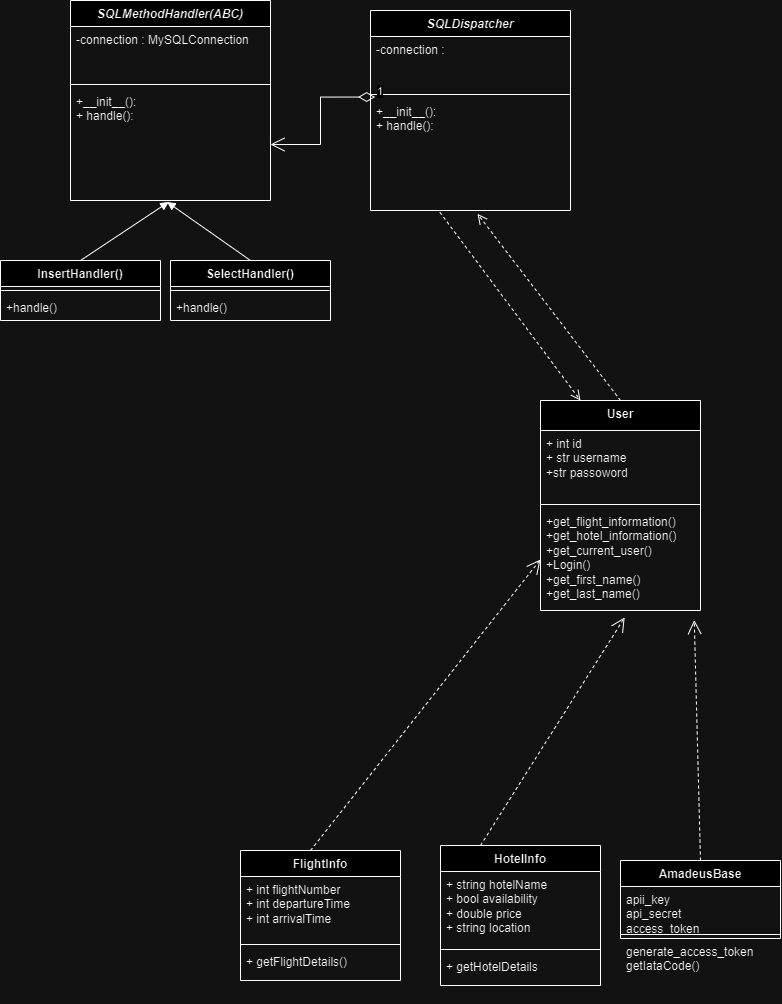

The diagram above was exported from draw.io. Its source (the exported page's mxGraphModel, read from the mxfile embedded in the PNG):
<mxGraphModel dx="1985" dy="1759" grid="1" gridSize="10" guides="1" tooltips="1" connect="1" arrows="1" fold="1" page="1" pageScale="1" pageWidth="827" pageHeight="1169" math="0" shadow="0">
  <root>
    <mxCell id="WIyWlLk6GJQsqaUBKTNV-0" />
    <mxCell id="WIyWlLk6GJQsqaUBKTNV-1" parent="WIyWlLk6GJQsqaUBKTNV-0" />
    <mxCell id="d71rQ1uXm1Om9iURZ_0d-1" value="&lt;i&gt;SQLMethodHandler(ABC)&lt;/i&gt;" style="swimlane;fontStyle=1;align=center;verticalAlign=top;childLayout=stackLayout;horizontal=1;startSize=26;horizontalStack=0;resizeParent=1;resizeParentMax=0;resizeLast=0;collapsible=1;marginBottom=0;whiteSpace=wrap;html=1;" parent="WIyWlLk6GJQsqaUBKTNV-1" vertex="1">
      <mxGeometry x="-60" y="-290" width="200" height="200" as="geometry" />
    </mxCell>
    <mxCell id="d71rQ1uXm1Om9iURZ_0d-2" value="-connection : MySQLConnection&lt;div&gt;&lt;br&gt;&lt;/div&gt;" style="text;strokeColor=none;fillColor=none;align=left;verticalAlign=top;spacingLeft=4;spacingRight=4;overflow=hidden;rotatable=0;points=[[0,0.5],[1,0.5]];portConstraint=eastwest;whiteSpace=wrap;html=1;" parent="d71rQ1uXm1Om9iURZ_0d-1" vertex="1">
      <mxGeometry y="26" width="200" height="54" as="geometry" />
    </mxCell>
    <mxCell id="d71rQ1uXm1Om9iURZ_0d-3" value="" style="line;strokeWidth=1;fillColor=none;align=left;verticalAlign=middle;spacingTop=-1;spacingLeft=3;spacingRight=3;rotatable=0;labelPosition=right;points=[];portConstraint=eastwest;strokeColor=inherit;" parent="d71rQ1uXm1Om9iURZ_0d-1" vertex="1">
      <mxGeometry y="80" width="200" height="8" as="geometry" />
    </mxCell>
    <mxCell id="d71rQ1uXm1Om9iURZ_0d-4" value="+__init__():&lt;div&gt;+ handle():&lt;/div&gt;&lt;div&gt;&lt;br&gt;&lt;/div&gt;" style="text;strokeColor=none;fillColor=none;align=left;verticalAlign=top;spacingLeft=4;spacingRight=4;overflow=hidden;rotatable=0;points=[[0,0.5],[1,0.5]];portConstraint=eastwest;whiteSpace=wrap;html=1;" parent="d71rQ1uXm1Om9iURZ_0d-1" vertex="1">
      <mxGeometry y="88" width="200" height="112" as="geometry" />
    </mxCell>
    <mxCell id="d71rQ1uXm1Om9iURZ_0d-9" value="User" style="swimlane;fontStyle=1;align=center;verticalAlign=top;childLayout=stackLayout;horizontal=1;startSize=30;horizontalStack=0;resizeParent=1;resizeParentMax=0;resizeLast=0;collapsible=1;marginBottom=0;whiteSpace=wrap;html=1;" parent="WIyWlLk6GJQsqaUBKTNV-1" vertex="1">
      <mxGeometry x="410" y="110" width="160" height="210" as="geometry" />
    </mxCell>
    <mxCell id="d71rQ1uXm1Om9iURZ_0d-10" value="&lt;div&gt;+ int id&lt;/div&gt;&lt;div&gt;+ str username&lt;/div&gt;&lt;div&gt;+str passoword&lt;/div&gt;" style="text;strokeColor=none;fillColor=none;align=left;verticalAlign=top;spacingLeft=4;spacingRight=4;overflow=hidden;rotatable=0;points=[[0,0.5],[1,0.5]];portConstraint=eastwest;whiteSpace=wrap;html=1;" parent="d71rQ1uXm1Om9iURZ_0d-9" vertex="1">
      <mxGeometry y="30" width="160" height="70" as="geometry" />
    </mxCell>
    <mxCell id="d71rQ1uXm1Om9iURZ_0d-11" value="" style="line;strokeWidth=1;fillColor=none;align=left;verticalAlign=middle;spacingTop=-1;spacingLeft=3;spacingRight=3;rotatable=0;labelPosition=right;points=[];portConstraint=eastwest;strokeColor=inherit;" parent="d71rQ1uXm1Om9iURZ_0d-9" vertex="1">
      <mxGeometry y="100" width="160" height="8" as="geometry" />
    </mxCell>
    <mxCell id="d71rQ1uXm1Om9iURZ_0d-12" value="+get_flight_information()&lt;div&gt;+get_hotel_information()&lt;/div&gt;&lt;div&gt;+get_current_user()&lt;br&gt;+Login()&lt;/div&gt;&lt;div&gt;+get_first_name()&lt;/div&gt;&lt;div&gt;+get_last_name()&lt;/div&gt;" style="text;strokeColor=none;fillColor=none;align=left;verticalAlign=top;spacingLeft=4;spacingRight=4;overflow=hidden;rotatable=0;points=[[0,0.5],[1,0.5]];portConstraint=eastwest;whiteSpace=wrap;html=1;" parent="d71rQ1uXm1Om9iURZ_0d-9" vertex="1">
      <mxGeometry y="108" width="160" height="102" as="geometry" />
    </mxCell>
    <mxCell id="d71rQ1uXm1Om9iURZ_0d-17" value="FlightInfo" style="swimlane;fontStyle=1;align=center;verticalAlign=top;childLayout=stackLayout;horizontal=1;startSize=26;horizontalStack=0;resizeParent=1;resizeParentMax=0;resizeLast=0;collapsible=1;marginBottom=0;whiteSpace=wrap;html=1;" parent="WIyWlLk6GJQsqaUBKTNV-1" vertex="1">
      <mxGeometry x="110" y="560" width="160" height="130" as="geometry" />
    </mxCell>
    <mxCell id="d71rQ1uXm1Om9iURZ_0d-18" value="+ int flightNumber&lt;div&gt;+ int departureTime&lt;/div&gt;&lt;div&gt;+ int arrivalTime&lt;/div&gt;" style="text;strokeColor=none;fillColor=none;align=left;verticalAlign=top;spacingLeft=4;spacingRight=4;overflow=hidden;rotatable=0;points=[[0,0.5],[1,0.5]];portConstraint=eastwest;whiteSpace=wrap;html=1;" parent="d71rQ1uXm1Om9iURZ_0d-17" vertex="1">
      <mxGeometry y="26" width="160" height="64" as="geometry" />
    </mxCell>
    <mxCell id="d71rQ1uXm1Om9iURZ_0d-19" value="" style="line;strokeWidth=1;fillColor=none;align=left;verticalAlign=middle;spacingTop=-1;spacingLeft=3;spacingRight=3;rotatable=0;labelPosition=right;points=[];portConstraint=eastwest;strokeColor=inherit;" parent="d71rQ1uXm1Om9iURZ_0d-17" vertex="1">
      <mxGeometry y="90" width="160" height="8" as="geometry" />
    </mxCell>
    <mxCell id="d71rQ1uXm1Om9iURZ_0d-20" value="+ getFlightDetails()" style="text;strokeColor=none;fillColor=none;align=left;verticalAlign=top;spacingLeft=4;spacingRight=4;overflow=hidden;rotatable=0;points=[[0,0.5],[1,0.5]];portConstraint=eastwest;whiteSpace=wrap;html=1;" parent="d71rQ1uXm1Om9iURZ_0d-17" vertex="1">
      <mxGeometry y="98" width="160" height="32" as="geometry" />
    </mxCell>
    <mxCell id="d71rQ1uXm1Om9iURZ_0d-21" value="HotelInfo" style="swimlane;fontStyle=1;align=center;verticalAlign=top;childLayout=stackLayout;horizontal=1;startSize=26;horizontalStack=0;resizeParent=1;resizeParentMax=0;resizeLast=0;collapsible=1;marginBottom=0;whiteSpace=wrap;html=1;" parent="WIyWlLk6GJQsqaUBKTNV-1" vertex="1">
      <mxGeometry x="310" y="555" width="160" height="140" as="geometry" />
    </mxCell>
    <mxCell id="d71rQ1uXm1Om9iURZ_0d-22" value="+ string hotelName&lt;div&gt;+ bool availability&lt;/div&gt;&lt;div&gt;+ double price&lt;/div&gt;&lt;div&gt;+ string location&lt;/div&gt;" style="text;strokeColor=none;fillColor=none;align=left;verticalAlign=top;spacingLeft=4;spacingRight=4;overflow=hidden;rotatable=0;points=[[0,0.5],[1,0.5]];portConstraint=eastwest;whiteSpace=wrap;html=1;" parent="d71rQ1uXm1Om9iURZ_0d-21" vertex="1">
      <mxGeometry y="26" width="160" height="74" as="geometry" />
    </mxCell>
    <mxCell id="d71rQ1uXm1Om9iURZ_0d-23" value="" style="line;strokeWidth=1;fillColor=none;align=left;verticalAlign=middle;spacingTop=-1;spacingLeft=3;spacingRight=3;rotatable=0;labelPosition=right;points=[];portConstraint=eastwest;strokeColor=inherit;" parent="d71rQ1uXm1Om9iURZ_0d-21" vertex="1">
      <mxGeometry y="100" width="160" height="8" as="geometry" />
    </mxCell>
    <mxCell id="d71rQ1uXm1Om9iURZ_0d-24" value="+ getHotelDetails" style="text;strokeColor=none;fillColor=none;align=left;verticalAlign=top;spacingLeft=4;spacingRight=4;overflow=hidden;rotatable=0;points=[[0,0.5],[1,0.5]];portConstraint=eastwest;whiteSpace=wrap;html=1;" parent="d71rQ1uXm1Om9iURZ_0d-21" vertex="1">
      <mxGeometry y="108" width="160" height="32" as="geometry" />
    </mxCell>
    <mxCell id="d71rQ1uXm1Om9iURZ_0d-25" value="AmadeusBase" style="swimlane;fontStyle=1;align=center;verticalAlign=top;childLayout=stackLayout;horizontal=1;startSize=26;horizontalStack=0;resizeParent=1;resizeParentMax=0;resizeLast=0;collapsible=1;marginBottom=0;whiteSpace=wrap;html=1;" parent="WIyWlLk6GJQsqaUBKTNV-1" vertex="1">
      <mxGeometry x="490" y="570" width="160" height="78" as="geometry" />
    </mxCell>
    <mxCell id="d71rQ1uXm1Om9iURZ_0d-26" value="apii_key&lt;div&gt;api_secret&lt;/div&gt;&lt;div&gt;access_token&lt;/div&gt;" style="text;strokeColor=none;fillColor=none;align=left;verticalAlign=top;spacingLeft=4;spacingRight=4;overflow=hidden;rotatable=0;points=[[0,0.5],[1,0.5]];portConstraint=eastwest;whiteSpace=wrap;html=1;" parent="d71rQ1uXm1Om9iURZ_0d-25" vertex="1">
      <mxGeometry y="26" width="160" height="44" as="geometry" />
    </mxCell>
    <mxCell id="d71rQ1uXm1Om9iURZ_0d-27" value="" style="line;strokeWidth=1;fillColor=none;align=left;verticalAlign=middle;spacingTop=-1;spacingLeft=3;spacingRight=3;rotatable=0;labelPosition=right;points=[];portConstraint=eastwest;strokeColor=inherit;" parent="d71rQ1uXm1Om9iURZ_0d-25" vertex="1">
      <mxGeometry y="70" width="160" height="8" as="geometry" />
    </mxCell>
    <mxCell id="eIcu2sw4lo0ua2_BO_4T-1" value="" style="endArrow=open;endSize=12;dashed=1;html=1;rounded=0;entryX=0.961;entryY=1.094;entryDx=0;entryDy=0;exitX=0.5;exitY=0;exitDx=0;exitDy=0;entryPerimeter=0;" parent="WIyWlLk6GJQsqaUBKTNV-1" source="d71rQ1uXm1Om9iURZ_0d-25" target="d71rQ1uXm1Om9iURZ_0d-12" edge="1">
      <mxGeometry width="160" relative="1" as="geometry">
        <mxPoint x="367.03999999999996" y="481.9839999999999" as="sourcePoint" />
        <mxPoint x="434" y="502" as="targetPoint" />
      </mxGeometry>
    </mxCell>
    <mxCell id="eIcu2sw4lo0ua2_BO_4T-0" value="" style="endArrow=open;endSize=12;dashed=1;html=1;rounded=0;entryX=0.526;entryY=1.068;entryDx=0;entryDy=0;exitX=0.25;exitY=0;exitDx=0;exitDy=0;entryPerimeter=0;" parent="WIyWlLk6GJQsqaUBKTNV-1" source="d71rQ1uXm1Om9iURZ_0d-21" target="d71rQ1uXm1Om9iURZ_0d-12" edge="1">
      <mxGeometry width="160" relative="1" as="geometry">
        <mxPoint x="345.2800000000002" y="484.0300000000002" as="sourcePoint" />
        <mxPoint x="318" y="552" as="targetPoint" />
      </mxGeometry>
    </mxCell>
    <mxCell id="qrzZAHFNlQP70ouwILl9-0" value="" style="endArrow=open;endSize=12;dashed=1;html=1;rounded=0;entryX=0;entryY=0.5;entryDx=0;entryDy=0;" parent="WIyWlLk6GJQsqaUBKTNV-1" target="d71rQ1uXm1Om9iURZ_0d-12" edge="1">
      <mxGeometry width="160" relative="1" as="geometry">
        <mxPoint x="180" y="560" as="sourcePoint" />
        <mxPoint x="300" y="490" as="targetPoint" />
      </mxGeometry>
    </mxCell>
    <mxCell id="Qy_GsyuB9JyCq1o5VKc5-1" value="SelectHandler()" style="swimlane;fontStyle=1;align=center;verticalAlign=top;childLayout=stackLayout;horizontal=1;startSize=26;horizontalStack=0;resizeParent=1;resizeParentMax=0;resizeLast=0;collapsible=1;marginBottom=0;whiteSpace=wrap;html=1;" parent="WIyWlLk6GJQsqaUBKTNV-1" vertex="1">
      <mxGeometry x="40" y="-30" width="160" height="60" as="geometry" />
    </mxCell>
    <mxCell id="Qy_GsyuB9JyCq1o5VKc5-3" value="" style="line;strokeWidth=1;fillColor=none;align=left;verticalAlign=middle;spacingTop=-1;spacingLeft=3;spacingRight=3;rotatable=0;labelPosition=right;points=[];portConstraint=eastwest;strokeColor=inherit;" parent="Qy_GsyuB9JyCq1o5VKc5-1" vertex="1">
      <mxGeometry y="26" width="160" height="8" as="geometry" />
    </mxCell>
    <mxCell id="Qy_GsyuB9JyCq1o5VKc5-4" value="+handle()" style="text;strokeColor=none;fillColor=none;align=left;verticalAlign=top;spacingLeft=4;spacingRight=4;overflow=hidden;rotatable=0;points=[[0,0.5],[1,0.5]];portConstraint=eastwest;whiteSpace=wrap;html=1;" parent="Qy_GsyuB9JyCq1o5VKc5-1" vertex="1">
      <mxGeometry y="34" width="160" height="26" as="geometry" />
    </mxCell>
    <mxCell id="Qy_GsyuB9JyCq1o5VKc5-5" value="InsertHandler()" style="swimlane;fontStyle=1;align=center;verticalAlign=top;childLayout=stackLayout;horizontal=1;startSize=26;horizontalStack=0;resizeParent=1;resizeParentMax=0;resizeLast=0;collapsible=1;marginBottom=0;whiteSpace=wrap;html=1;" parent="WIyWlLk6GJQsqaUBKTNV-1" vertex="1">
      <mxGeometry x="-130" y="-30" width="160" height="60" as="geometry" />
    </mxCell>
    <mxCell id="Qy_GsyuB9JyCq1o5VKc5-6" value="" style="line;strokeWidth=1;fillColor=none;align=left;verticalAlign=middle;spacingTop=-1;spacingLeft=3;spacingRight=3;rotatable=0;labelPosition=right;points=[];portConstraint=eastwest;strokeColor=inherit;" parent="Qy_GsyuB9JyCq1o5VKc5-5" vertex="1">
      <mxGeometry y="26" width="160" height="8" as="geometry" />
    </mxCell>
    <mxCell id="Qy_GsyuB9JyCq1o5VKc5-7" value="+handle()" style="text;strokeColor=none;fillColor=none;align=left;verticalAlign=top;spacingLeft=4;spacingRight=4;overflow=hidden;rotatable=0;points=[[0,0.5],[1,0.5]];portConstraint=eastwest;whiteSpace=wrap;html=1;" parent="Qy_GsyuB9JyCq1o5VKc5-5" vertex="1">
      <mxGeometry y="34" width="160" height="26" as="geometry" />
    </mxCell>
    <mxCell id="Qy_GsyuB9JyCq1o5VKc5-16" value="&lt;i&gt;SQLDispatcher&lt;/i&gt;" style="swimlane;fontStyle=1;align=center;verticalAlign=top;childLayout=stackLayout;horizontal=1;startSize=26;horizontalStack=0;resizeParent=1;resizeParentMax=0;resizeLast=0;collapsible=1;marginBottom=0;whiteSpace=wrap;html=1;" parent="WIyWlLk6GJQsqaUBKTNV-1" vertex="1">
      <mxGeometry x="240" y="-280" width="200" height="200" as="geometry" />
    </mxCell>
    <mxCell id="Qy_GsyuB9JyCq1o5VKc5-17" value="-connection :&amp;nbsp;" style="text;strokeColor=none;fillColor=none;align=left;verticalAlign=top;spacingLeft=4;spacingRight=4;overflow=hidden;rotatable=0;points=[[0,0.5],[1,0.5]];portConstraint=eastwest;whiteSpace=wrap;html=1;" parent="Qy_GsyuB9JyCq1o5VKc5-16" vertex="1">
      <mxGeometry y="26" width="200" height="54" as="geometry" />
    </mxCell>
    <mxCell id="Qy_GsyuB9JyCq1o5VKc5-18" value="" style="line;strokeWidth=1;fillColor=none;align=left;verticalAlign=middle;spacingTop=-1;spacingLeft=3;spacingRight=3;rotatable=0;labelPosition=right;points=[];portConstraint=eastwest;strokeColor=inherit;" parent="Qy_GsyuB9JyCq1o5VKc5-16" vertex="1">
      <mxGeometry y="80" width="200" height="8" as="geometry" />
    </mxCell>
    <mxCell id="Qy_GsyuB9JyCq1o5VKc5-19" value="+__init__():&lt;div&gt;+ handle():&lt;/div&gt;&lt;div&gt;&lt;br&gt;&lt;/div&gt;" style="text;strokeColor=none;fillColor=none;align=left;verticalAlign=top;spacingLeft=4;spacingRight=4;overflow=hidden;rotatable=0;points=[[0,0.5],[1,0.5]];portConstraint=eastwest;whiteSpace=wrap;html=1;" parent="Qy_GsyuB9JyCq1o5VKc5-16" vertex="1">
      <mxGeometry y="88" width="200" height="112" as="geometry" />
    </mxCell>
    <mxCell id="Qy_GsyuB9JyCq1o5VKc5-20" value="" style="html=1;verticalAlign=bottom;endArrow=block;curved=0;rounded=0;entryX=0.483;entryY=1.013;entryDx=0;entryDy=0;entryPerimeter=0;exitX=0.5;exitY=0;exitDx=0;exitDy=0;" parent="WIyWlLk6GJQsqaUBKTNV-1" source="Qy_GsyuB9JyCq1o5VKc5-1" target="d71rQ1uXm1Om9iURZ_0d-4" edge="1">
      <mxGeometry width="80" relative="1" as="geometry">
        <mxPoint x="370" y="-40" as="sourcePoint" />
        <mxPoint x="450" y="-40" as="targetPoint" />
      </mxGeometry>
    </mxCell>
    <mxCell id="Qy_GsyuB9JyCq1o5VKc5-21" value="" style="html=1;verticalAlign=bottom;endArrow=block;curved=0;rounded=0;exitX=0.5;exitY=0;exitDx=0;exitDy=0;entryX=0.491;entryY=1.013;entryDx=0;entryDy=0;entryPerimeter=0;" parent="WIyWlLk6GJQsqaUBKTNV-1" source="Qy_GsyuB9JyCq1o5VKc5-5" target="d71rQ1uXm1Om9iURZ_0d-4" edge="1">
      <mxGeometry width="80" relative="1" as="geometry">
        <mxPoint x="-80" y="-60" as="sourcePoint" />
        <mxPoint y="-60" as="targetPoint" />
      </mxGeometry>
    </mxCell>
    <mxCell id="Qy_GsyuB9JyCq1o5VKc5-22" value="1" style="endArrow=open;html=1;endSize=12;startArrow=diamondThin;startSize=14;startFill=0;edgeStyle=orthogonalEdgeStyle;align=left;verticalAlign=bottom;rounded=0;entryX=1;entryY=0.5;entryDx=0;entryDy=0;exitX=0.023;exitY=-0.013;exitDx=0;exitDy=0;exitPerimeter=0;" parent="WIyWlLk6GJQsqaUBKTNV-1" source="Qy_GsyuB9JyCq1o5VKc5-19" target="d71rQ1uXm1Om9iURZ_0d-4" edge="1">
      <mxGeometry x="-1" y="3" relative="1" as="geometry">
        <mxPoint x="330" y="-40" as="sourcePoint" />
        <mxPoint x="490" y="-40" as="targetPoint" />
      </mxGeometry>
    </mxCell>
    <mxCell id="Qy_GsyuB9JyCq1o5VKc5-24" value="" style="html=1;verticalAlign=bottom;endArrow=open;dashed=1;endSize=8;curved=0;rounded=0;entryX=0.535;entryY=1.03;entryDx=0;entryDy=0;entryPerimeter=0;exitX=0.5;exitY=0;exitDx=0;exitDy=0;" parent="WIyWlLk6GJQsqaUBKTNV-1" source="d71rQ1uXm1Om9iURZ_0d-9" target="Qy_GsyuB9JyCq1o5VKc5-19" edge="1">
      <mxGeometry relative="1" as="geometry">
        <mxPoint x="410" y="120" as="sourcePoint" />
        <mxPoint x="330" y="120" as="targetPoint" />
      </mxGeometry>
    </mxCell>
    <mxCell id="Qy_GsyuB9JyCq1o5VKc5-25" value="" style="html=1;verticalAlign=bottom;endArrow=open;dashed=1;endSize=8;curved=0;rounded=0;entryX=0.25;entryY=0;entryDx=0;entryDy=0;exitX=0.347;exitY=1.016;exitDx=0;exitDy=0;exitPerimeter=0;" parent="WIyWlLk6GJQsqaUBKTNV-1" source="Qy_GsyuB9JyCq1o5VKc5-19" target="d71rQ1uXm1Om9iURZ_0d-9" edge="1">
      <mxGeometry relative="1" as="geometry">
        <mxPoint x="423" y="120" as="sourcePoint" />
        <mxPoint x="280" y="-67" as="targetPoint" />
      </mxGeometry>
    </mxCell>
    <mxCell id="d71rQ1uXm1Om9iURZ_0d-28" value="generate_access_token&lt;div&gt;getIataCode()&lt;/div&gt;&lt;div&gt;&lt;br&gt;&lt;/div&gt;" style="text;strokeColor=none;fillColor=none;align=left;verticalAlign=top;spacingLeft=4;spacingRight=4;overflow=hidden;rotatable=0;points=[[0,0.5],[1,0.5]];portConstraint=eastwest;whiteSpace=wrap;html=1;" parent="WIyWlLk6GJQsqaUBKTNV-1" vertex="1">
      <mxGeometry x="490" y="648" width="160" height="62" as="geometry" />
    </mxCell>
  </root>
</mxGraphModel>